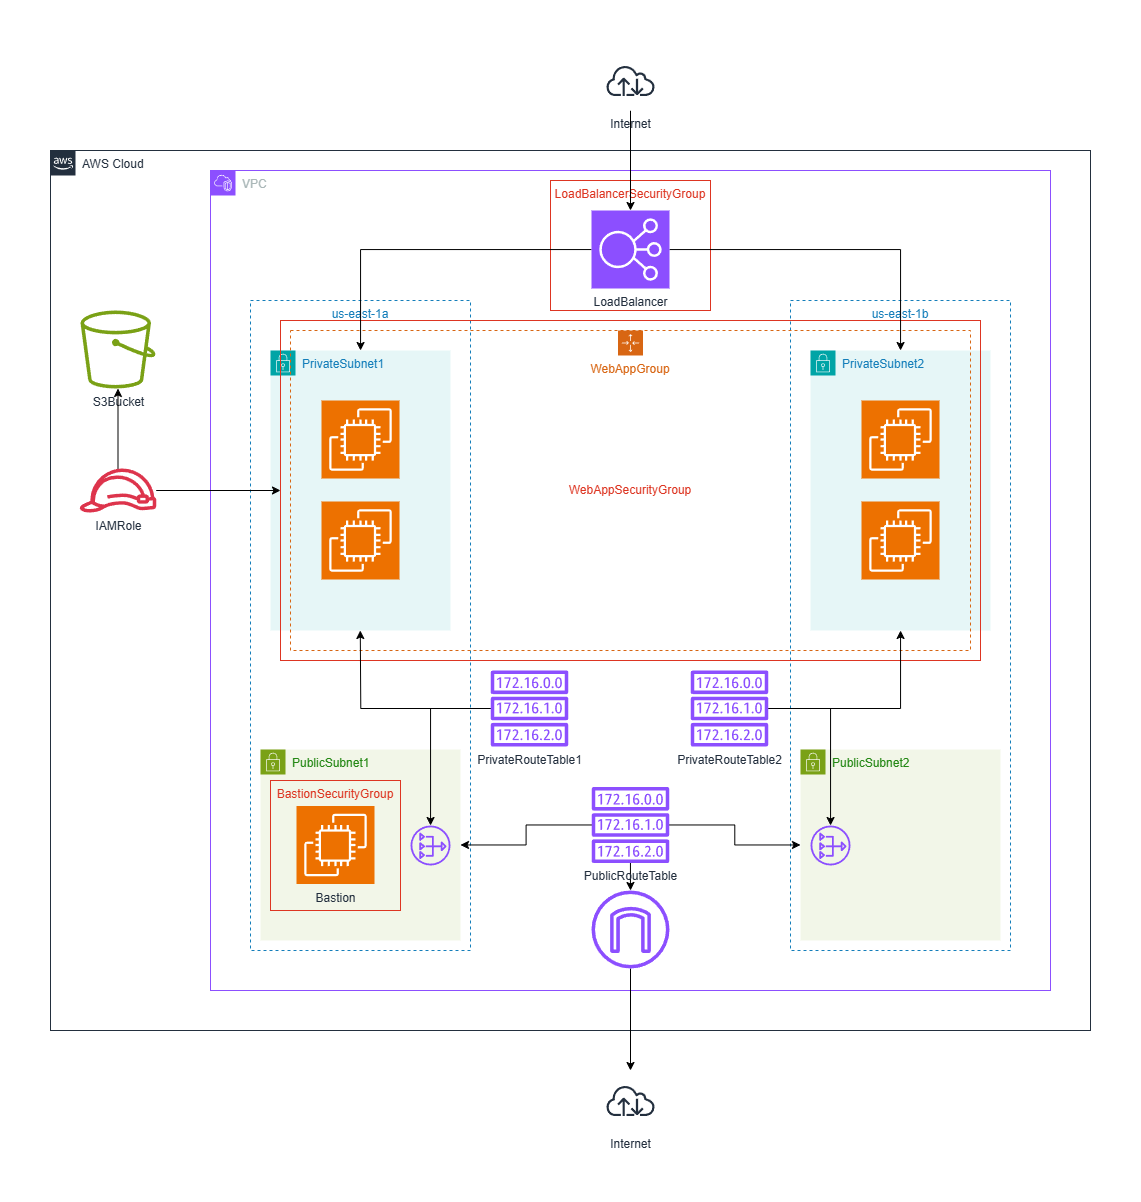

The diagram above was exported from draw.io. Its source (the exported page's mxGraphModel, read from the mxfile embedded in the PNG):
<mxGraphModel dx="2537" dy="1978" grid="1" gridSize="10" guides="1" tooltips="1" connect="1" arrows="1" fold="1" page="1" pageScale="1" pageWidth="850" pageHeight="1100" math="0" shadow="0">
  <root>
    <mxCell id="0" />
    <mxCell id="1" parent="0" />
    <mxCell id="T20UoK6cW2jxZqDjrQB_-6" value="us-east-1a" style="fillColor=none;strokeColor=#147EBA;dashed=1;verticalAlign=top;fontStyle=0;fontColor=#147EBA;whiteSpace=wrap;html=1;container=0;movable=1;resizable=1;rotatable=1;deletable=1;editable=1;locked=0;connectable=1;" parent="1" vertex="1">
      <mxGeometry x="160" y="-10" width="220" height="650" as="geometry" />
    </mxCell>
    <mxCell id="T20UoK6cW2jxZqDjrQB_-9" value="us-east-1b" style="fillColor=none;strokeColor=#147EBA;dashed=1;verticalAlign=top;fontStyle=0;fontColor=#147EBA;whiteSpace=wrap;html=1;movable=1;resizable=1;rotatable=1;deletable=1;editable=1;locked=0;connectable=1;container=0;" parent="1" vertex="1">
      <mxGeometry x="700" y="-10" width="220" height="650" as="geometry" />
    </mxCell>
    <mxCell id="T20UoK6cW2jxZqDjrQB_-5" value="PrivateSubnet2" style="points=[[0,0],[0.25,0],[0.5,0],[0.75,0],[1,0],[1,0.25],[1,0.5],[1,0.75],[1,1],[0.75,1],[0.5,1],[0.25,1],[0,1],[0,0.75],[0,0.5],[0,0.25]];outlineConnect=0;gradientColor=none;html=1;whiteSpace=wrap;fontSize=12;fontStyle=0;container=0;pointerEvents=0;collapsible=0;recursiveResize=0;shape=mxgraph.aws4.group;grIcon=mxgraph.aws4.group_security_group;grStroke=0;strokeColor=#00A4A6;fillColor=#E6F6F7;verticalAlign=top;align=left;spacingLeft=30;fontColor=#147EBA;dashed=0;movable=1;resizable=1;rotatable=1;deletable=1;editable=1;locked=0;connectable=1;" parent="1" vertex="1">
      <mxGeometry x="720" y="40" width="180" height="280" as="geometry" />
    </mxCell>
    <mxCell id="udy5Q7BEa-Rl96ulUhyo-7" value="PrivateSubnet1" style="points=[[0,0],[0.25,0],[0.5,0],[0.75,0],[1,0],[1,0.25],[1,0.5],[1,0.75],[1,1],[0.75,1],[0.5,1],[0.25,1],[0,1],[0,0.75],[0,0.5],[0,0.25]];outlineConnect=0;gradientColor=none;html=1;whiteSpace=wrap;fontSize=12;fontStyle=0;container=0;pointerEvents=0;collapsible=0;recursiveResize=0;shape=mxgraph.aws4.group;grIcon=mxgraph.aws4.group_security_group;grStroke=0;strokeColor=#00A4A6;fillColor=#E6F6F7;verticalAlign=top;align=left;spacingLeft=30;fontColor=#147EBA;dashed=0;movable=1;resizable=1;rotatable=1;deletable=1;editable=1;locked=0;connectable=1;" parent="1" vertex="1">
      <mxGeometry x="180" y="40" width="180" height="280" as="geometry" />
    </mxCell>
    <mxCell id="T20UoK6cW2jxZqDjrQB_-65" value="WebAppSecurityGroup" style="fillColor=none;strokeColor=#DD3522;verticalAlign=middle;fontStyle=0;fontColor=#DD3522;whiteSpace=wrap;html=1;" parent="1" vertex="1">
      <mxGeometry x="190" y="10" width="700" height="340" as="geometry" />
    </mxCell>
    <mxCell id="T20UoK6cW2jxZqDjrQB_-64" value="LoadBalancerSecurityGroup" style="fillColor=none;strokeColor=#DD3522;verticalAlign=top;fontStyle=0;fontColor=#DD3522;whiteSpace=wrap;html=1;horizontal=1;" parent="1" vertex="1">
      <mxGeometry x="460" y="-130" width="160" height="130" as="geometry" />
    </mxCell>
    <mxCell id="udy5Q7BEa-Rl96ulUhyo-1" value="AWS Cloud" style="points=[[0,0],[0.25,0],[0.5,0],[0.75,0],[1,0],[1,0.25],[1,0.5],[1,0.75],[1,1],[0.75,1],[0.5,1],[0.25,1],[0,1],[0,0.75],[0,0.5],[0,0.25]];outlineConnect=0;gradientColor=none;html=1;whiteSpace=wrap;fontSize=12;fontStyle=0;container=0;pointerEvents=0;collapsible=0;recursiveResize=0;shape=mxgraph.aws4.group;grIcon=mxgraph.aws4.group_aws_cloud_alt;strokeColor=#232F3E;fillColor=none;verticalAlign=top;align=left;spacingLeft=30;fontColor=#232F3E;dashed=0;" parent="1" vertex="1">
      <mxGeometry x="-40" y="-160" width="1040" height="880" as="geometry" />
    </mxCell>
    <mxCell id="udy5Q7BEa-Rl96ulUhyo-2" value="VPC" style="points=[[0,0],[0.25,0],[0.5,0],[0.75,0],[1,0],[1,0.25],[1,0.5],[1,0.75],[1,1],[0.75,1],[0.5,1],[0.25,1],[0,1],[0,0.75],[0,0.5],[0,0.25]];outlineConnect=0;gradientColor=none;html=1;whiteSpace=wrap;fontSize=12;fontStyle=0;container=0;pointerEvents=0;collapsible=0;recursiveResize=0;shape=mxgraph.aws4.group;grIcon=mxgraph.aws4.group_vpc2;strokeColor=#8C4FFF;fillColor=none;verticalAlign=top;align=left;spacingLeft=30;fontColor=#AAB7B8;dashed=0;movable=1;resizable=1;rotatable=1;deletable=1;editable=1;locked=0;connectable=1;" parent="1" vertex="1">
      <mxGeometry x="120" y="-140" width="840" height="820" as="geometry" />
    </mxCell>
    <mxCell id="T20UoK6cW2jxZqDjrQB_-25" style="edgeStyle=orthogonalEdgeStyle;rounded=0;orthogonalLoop=1;jettySize=auto;html=1;" parent="1" source="T20UoK6cW2jxZqDjrQB_-12" target="T20UoK6cW2jxZqDjrQB_-14" edge="1">
      <mxGeometry relative="1" as="geometry" />
    </mxCell>
    <mxCell id="T20UoK6cW2jxZqDjrQB_-14" value="Internet" style="sketch=0;outlineConnect=0;fontColor=#232F3E;gradientColor=none;strokeColor=#232F3E;fillColor=#ffffff;dashed=0;verticalLabelPosition=bottom;verticalAlign=top;align=center;html=1;fontSize=12;fontStyle=0;aspect=fixed;shape=mxgraph.aws4.resourceIcon;resIcon=mxgraph.aws4.internet;container=0;" parent="1" vertex="1">
      <mxGeometry x="510" y="760" width="60" height="60" as="geometry" />
    </mxCell>
    <mxCell id="T20UoK6cW2jxZqDjrQB_-41" style="edgeStyle=orthogonalEdgeStyle;rounded=0;orthogonalLoop=1;jettySize=auto;html=1;" parent="1" source="T20UoK6cW2jxZqDjrQB_-39" target="T20UoK6cW2jxZqDjrQB_-12" edge="1">
      <mxGeometry relative="1" as="geometry" />
    </mxCell>
    <mxCell id="udy5Q7BEa-Rl96ulUhyo-5" value="PublicSubnet1" style="points=[[0,0],[0.25,0],[0.5,0],[0.75,0],[1,0],[1,0.25],[1,0.5],[1,0.75],[1,1],[0.75,1],[0.5,1],[0.25,1],[0,1],[0,0.75],[0,0.5],[0,0.25]];outlineConnect=0;gradientColor=none;html=1;whiteSpace=wrap;fontSize=12;fontStyle=0;container=0;pointerEvents=0;collapsible=0;recursiveResize=0;shape=mxgraph.aws4.group;grIcon=mxgraph.aws4.group_security_group;grStroke=0;strokeColor=#7AA116;fillColor=#F2F6E8;verticalAlign=top;align=left;spacingLeft=30;fontColor=#248814;dashed=0;movable=1;resizable=1;rotatable=1;deletable=1;editable=1;locked=0;connectable=1;" parent="1" vertex="1">
      <mxGeometry x="170" y="439" width="200" height="191" as="geometry" />
    </mxCell>
    <mxCell id="T20UoK6cW2jxZqDjrQB_-10" value="WebAppGroup" style="points=[[0,0],[0.25,0],[0.5,0],[0.75,0],[1,0],[1,0.25],[1,0.5],[1,0.75],[1,1],[0.75,1],[0.5,1],[0.25,1],[0,1],[0,0.75],[0,0.5],[0,0.25]];outlineConnect=0;gradientColor=none;html=1;whiteSpace=wrap;fontSize=12;fontStyle=0;container=0;pointerEvents=0;collapsible=0;recursiveResize=0;shape=mxgraph.aws4.groupCenter;grIcon=mxgraph.aws4.group_auto_scaling_group;grStroke=1;strokeColor=#D86613;fillColor=none;verticalAlign=top;align=center;fontColor=#D86613;dashed=1;spacingTop=25;movable=1;resizable=1;rotatable=1;deletable=1;editable=1;locked=0;connectable=1;" parent="1" vertex="1">
      <mxGeometry x="200" y="20" width="680" height="320" as="geometry" />
    </mxCell>
    <mxCell id="T20UoK6cW2jxZqDjrQB_-19" value="" style="sketch=0;points=[[0,0,0],[0.25,0,0],[0.5,0,0],[0.75,0,0],[1,0,0],[0,1,0],[0.25,1,0],[0.5,1,0],[0.75,1,0],[1,1,0],[0,0.25,0],[0,0.5,0],[0,0.75,0],[1,0.25,0],[1,0.5,0],[1,0.75,0]];outlineConnect=0;fontColor=#232F3E;fillColor=#ED7100;strokeColor=#ffffff;dashed=0;verticalLabelPosition=bottom;verticalAlign=top;align=center;html=1;fontSize=12;fontStyle=0;aspect=fixed;shape=mxgraph.aws4.resourceIcon;resIcon=mxgraph.aws4.ec2;container=0;" parent="1" vertex="1">
      <mxGeometry x="231" y="90" width="78" height="78" as="geometry" />
    </mxCell>
    <mxCell id="T20UoK6cW2jxZqDjrQB_-20" value="" style="sketch=0;points=[[0,0,0],[0.25,0,0],[0.5,0,0],[0.75,0,0],[1,0,0],[0,1,0],[0.25,1,0],[0.5,1,0],[0.75,1,0],[1,1,0],[0,0.25,0],[0,0.5,0],[0,0.75,0],[1,0.25,0],[1,0.5,0],[1,0.75,0]];outlineConnect=0;fontColor=#232F3E;fillColor=#ED7100;strokeColor=#ffffff;dashed=0;verticalLabelPosition=bottom;verticalAlign=top;align=center;html=1;fontSize=12;fontStyle=0;aspect=fixed;shape=mxgraph.aws4.resourceIcon;resIcon=mxgraph.aws4.ec2;container=0;" parent="1" vertex="1">
      <mxGeometry x="231" y="191" width="78" height="78" as="geometry" />
    </mxCell>
    <mxCell id="T20UoK6cW2jxZqDjrQB_-21" value="" style="sketch=0;points=[[0,0,0],[0.25,0,0],[0.5,0,0],[0.75,0,0],[1,0,0],[0,1,0],[0.25,1,0],[0.5,1,0],[0.75,1,0],[1,1,0],[0,0.25,0],[0,0.5,0],[0,0.75,0],[1,0.25,0],[1,0.5,0],[1,0.75,0]];outlineConnect=0;fontColor=#232F3E;fillColor=#ED7100;strokeColor=#ffffff;dashed=0;verticalLabelPosition=bottom;verticalAlign=top;align=center;html=1;fontSize=12;fontStyle=0;aspect=fixed;shape=mxgraph.aws4.resourceIcon;resIcon=mxgraph.aws4.ec2;container=0;" parent="1" vertex="1">
      <mxGeometry x="771" y="90" width="78" height="78" as="geometry" />
    </mxCell>
    <mxCell id="T20UoK6cW2jxZqDjrQB_-22" value="" style="sketch=0;points=[[0,0,0],[0.25,0,0],[0.5,0,0],[0.75,0,0],[1,0,0],[0,1,0],[0.25,1,0],[0.5,1,0],[0.75,1,0],[1,1,0],[0,0.25,0],[0,0.5,0],[0,0.75,0],[1,0.25,0],[1,0.5,0],[1,0.75,0]];outlineConnect=0;fontColor=#232F3E;fillColor=#ED7100;strokeColor=#ffffff;dashed=0;verticalLabelPosition=bottom;verticalAlign=top;align=center;html=1;fontSize=12;fontStyle=0;aspect=fixed;shape=mxgraph.aws4.resourceIcon;resIcon=mxgraph.aws4.ec2;container=0;" parent="1" vertex="1">
      <mxGeometry x="771" y="191" width="78" height="78" as="geometry" />
    </mxCell>
    <mxCell id="T20UoK6cW2jxZqDjrQB_-4" value="PublicSubnet2" style="points=[[0,0],[0.25,0],[0.5,0],[0.75,0],[1,0],[1,0.25],[1,0.5],[1,0.75],[1,1],[0.75,1],[0.5,1],[0.25,1],[0,1],[0,0.75],[0,0.5],[0,0.25]];outlineConnect=0;gradientColor=none;html=1;whiteSpace=wrap;fontSize=12;fontStyle=0;container=0;pointerEvents=0;collapsible=0;recursiveResize=0;shape=mxgraph.aws4.group;grIcon=mxgraph.aws4.group_security_group;grStroke=0;strokeColor=#7AA116;fillColor=#F2F6E8;verticalAlign=top;align=left;spacingLeft=30;fontColor=#248814;dashed=0;movable=1;resizable=1;rotatable=1;deletable=1;editable=1;locked=0;connectable=1;" parent="1" vertex="1">
      <mxGeometry x="710" y="439" width="200" height="191" as="geometry" />
    </mxCell>
    <mxCell id="T20UoK6cW2jxZqDjrQB_-42" style="edgeStyle=orthogonalEdgeStyle;rounded=0;orthogonalLoop=1;jettySize=auto;html=1;" parent="1" source="T20UoK6cW2jxZqDjrQB_-39" target="T20UoK6cW2jxZqDjrQB_-4" edge="1">
      <mxGeometry relative="1" as="geometry" />
    </mxCell>
    <mxCell id="T20UoK6cW2jxZqDjrQB_-43" style="edgeStyle=orthogonalEdgeStyle;rounded=0;orthogonalLoop=1;jettySize=auto;html=1;" parent="1" source="T20UoK6cW2jxZqDjrQB_-39" target="udy5Q7BEa-Rl96ulUhyo-5" edge="1">
      <mxGeometry relative="1" as="geometry" />
    </mxCell>
    <mxCell id="T20UoK6cW2jxZqDjrQB_-39" value="PublicRouteTable" style="sketch=0;outlineConnect=0;fontColor=#232F3E;gradientColor=none;fillColor=#8C4FFF;strokeColor=none;dashed=0;verticalLabelPosition=bottom;verticalAlign=top;align=center;html=1;fontSize=12;fontStyle=0;aspect=fixed;pointerEvents=1;shape=mxgraph.aws4.route_table;container=0;" parent="1" vertex="1">
      <mxGeometry x="501" y="476.5" width="78" height="76" as="geometry" />
    </mxCell>
    <mxCell id="T20UoK6cW2jxZqDjrQB_-47" style="edgeStyle=orthogonalEdgeStyle;rounded=0;orthogonalLoop=1;jettySize=auto;html=1;" parent="1" edge="1" source="T20UoK6cW2jxZqDjrQB_-44">
      <mxGeometry relative="1" as="geometry">
        <mxPoint x="399.9988832133736" y="397.9999999999998" as="sourcePoint" />
        <mxPoint x="269.77" y="320" as="targetPoint" />
      </mxGeometry>
    </mxCell>
    <mxCell id="T20UoK6cW2jxZqDjrQB_-53" style="edgeStyle=orthogonalEdgeStyle;rounded=0;orthogonalLoop=1;jettySize=auto;html=1;" parent="1" source="T20UoK6cW2jxZqDjrQB_-44" target="T20UoK6cW2jxZqDjrQB_-15" edge="1">
      <mxGeometry relative="1" as="geometry" />
    </mxCell>
    <mxCell id="T20UoK6cW2jxZqDjrQB_-44" value="PrivateRouteTable1" style="sketch=0;outlineConnect=0;fontColor=#232F3E;gradientColor=none;fillColor=#8C4FFF;strokeColor=none;dashed=0;verticalLabelPosition=bottom;verticalAlign=top;align=center;html=1;fontSize=12;fontStyle=0;aspect=fixed;pointerEvents=1;shape=mxgraph.aws4.route_table;container=0;" parent="1" vertex="1">
      <mxGeometry x="400" y="360" width="78" height="76" as="geometry" />
    </mxCell>
    <mxCell id="T20UoK6cW2jxZqDjrQB_-48" style="edgeStyle=orthogonalEdgeStyle;rounded=0;orthogonalLoop=1;jettySize=auto;html=1;" parent="1" source="T20UoK6cW2jxZqDjrQB_-46" target="T20UoK6cW2jxZqDjrQB_-5" edge="1">
      <mxGeometry relative="1" as="geometry" />
    </mxCell>
    <mxCell id="T20UoK6cW2jxZqDjrQB_-54" style="edgeStyle=orthogonalEdgeStyle;rounded=0;orthogonalLoop=1;jettySize=auto;html=1;" parent="1" source="T20UoK6cW2jxZqDjrQB_-46" target="T20UoK6cW2jxZqDjrQB_-16" edge="1">
      <mxGeometry relative="1" as="geometry" />
    </mxCell>
    <mxCell id="T20UoK6cW2jxZqDjrQB_-46" value="PrivateRouteTable2" style="sketch=0;outlineConnect=0;fontColor=#232F3E;gradientColor=none;fillColor=#8C4FFF;strokeColor=none;dashed=0;verticalLabelPosition=bottom;verticalAlign=top;align=center;html=1;fontSize=12;fontStyle=0;aspect=fixed;pointerEvents=1;shape=mxgraph.aws4.route_table;container=0;" parent="1" vertex="1">
      <mxGeometry x="600" y="360" width="78" height="76" as="geometry" />
    </mxCell>
    <mxCell id="T20UoK6cW2jxZqDjrQB_-61" style="edgeStyle=orthogonalEdgeStyle;rounded=0;orthogonalLoop=1;jettySize=auto;html=1;" parent="1" source="T20UoK6cW2jxZqDjrQB_-56" target="udy5Q7BEa-Rl96ulUhyo-7" edge="1">
      <mxGeometry relative="1" as="geometry" />
    </mxCell>
    <mxCell id="T20UoK6cW2jxZqDjrQB_-62" style="edgeStyle=orthogonalEdgeStyle;rounded=0;orthogonalLoop=1;jettySize=auto;html=1;" parent="1" source="T20UoK6cW2jxZqDjrQB_-56" target="T20UoK6cW2jxZqDjrQB_-5" edge="1">
      <mxGeometry relative="1" as="geometry" />
    </mxCell>
    <mxCell id="T20UoK6cW2jxZqDjrQB_-56" value="LoadBalancer" style="sketch=0;points=[[0,0,0],[0.25,0,0],[0.5,0,0],[0.75,0,0],[1,0,0],[0,1,0],[0.25,1,0],[0.5,1,0],[0.75,1,0],[1,1,0],[0,0.25,0],[0,0.5,0],[0,0.75,0],[1,0.25,0],[1,0.5,0],[1,0.75,0]];outlineConnect=0;fontColor=#232F3E;fillColor=#8C4FFF;strokeColor=#ffffff;dashed=0;verticalLabelPosition=bottom;verticalAlign=top;align=center;html=1;fontSize=12;fontStyle=0;aspect=fixed;shape=mxgraph.aws4.resourceIcon;resIcon=mxgraph.aws4.elastic_load_balancing;container=0;" parent="1" vertex="1">
      <mxGeometry x="501" y="-100" width="78" height="78" as="geometry" />
    </mxCell>
    <mxCell id="T20UoK6cW2jxZqDjrQB_-60" style="edgeStyle=orthogonalEdgeStyle;rounded=0;orthogonalLoop=1;jettySize=auto;html=1;" parent="1" source="T20UoK6cW2jxZqDjrQB_-58" target="T20UoK6cW2jxZqDjrQB_-56" edge="1">
      <mxGeometry relative="1" as="geometry" />
    </mxCell>
    <mxCell id="T20UoK6cW2jxZqDjrQB_-58" value="Internet" style="sketch=0;outlineConnect=0;fontColor=#232F3E;gradientColor=none;strokeColor=#232F3E;fillColor=#ffffff;dashed=0;verticalLabelPosition=bottom;verticalAlign=top;align=center;html=1;fontSize=12;fontStyle=0;aspect=fixed;shape=mxgraph.aws4.resourceIcon;resIcon=mxgraph.aws4.internet;container=0;" parent="1" vertex="1">
      <mxGeometry x="510" y="-260" width="60" height="60" as="geometry" />
    </mxCell>
    <mxCell id="T20UoK6cW2jxZqDjrQB_-34" value="S3Bucket" style="sketch=0;outlineConnect=0;fontColor=#232F3E;gradientColor=none;fillColor=#7AA116;strokeColor=none;dashed=0;verticalLabelPosition=bottom;verticalAlign=top;align=center;html=1;fontSize=12;fontStyle=0;aspect=fixed;pointerEvents=1;shape=mxgraph.aws4.bucket;container=0;" parent="1" vertex="1">
      <mxGeometry x="-10" width="75" height="78" as="geometry" />
    </mxCell>
    <mxCell id="T20UoK6cW2jxZqDjrQB_-12" value="" style="sketch=0;outlineConnect=0;fontColor=#232F3E;gradientColor=none;fillColor=#8C4FFF;strokeColor=none;dashed=0;verticalLabelPosition=bottom;verticalAlign=top;align=center;html=1;fontSize=12;fontStyle=0;aspect=fixed;pointerEvents=1;shape=mxgraph.aws4.internet_gateway;container=0;" parent="1" vertex="1">
      <mxGeometry x="501" y="580" width="78" height="78" as="geometry" />
    </mxCell>
    <mxCell id="T20UoK6cW2jxZqDjrQB_-15" value="" style="sketch=0;outlineConnect=0;fontColor=#232F3E;gradientColor=none;fillColor=#8C4FFF;strokeColor=none;dashed=0;verticalLabelPosition=bottom;verticalAlign=top;align=center;html=1;fontSize=12;fontStyle=0;aspect=fixed;pointerEvents=1;shape=mxgraph.aws4.nat_gateway;movable=1;resizable=1;rotatable=1;deletable=1;editable=1;locked=0;connectable=1;container=0;" parent="1" vertex="1">
      <mxGeometry x="320" y="515" width="40" height="40" as="geometry" />
    </mxCell>
    <mxCell id="T20UoK6cW2jxZqDjrQB_-16" value="" style="sketch=0;outlineConnect=0;fontColor=#232F3E;gradientColor=none;fillColor=#8C4FFF;strokeColor=none;dashed=0;verticalLabelPosition=bottom;verticalAlign=top;align=center;html=1;fontSize=12;fontStyle=0;aspect=fixed;pointerEvents=1;shape=mxgraph.aws4.nat_gateway;movable=1;resizable=1;rotatable=1;deletable=1;editable=1;locked=0;connectable=1;container=0;" parent="1" vertex="1">
      <mxGeometry x="720" y="515" width="40" height="40" as="geometry" />
    </mxCell>
    <mxCell id="T20UoK6cW2jxZqDjrQB_-68" style="edgeStyle=orthogonalEdgeStyle;rounded=0;orthogonalLoop=1;jettySize=auto;html=1;" parent="1" source="T20UoK6cW2jxZqDjrQB_-66" target="T20UoK6cW2jxZqDjrQB_-34" edge="1">
      <mxGeometry relative="1" as="geometry" />
    </mxCell>
    <mxCell id="T20UoK6cW2jxZqDjrQB_-70" style="edgeStyle=orthogonalEdgeStyle;rounded=0;orthogonalLoop=1;jettySize=auto;html=1;" parent="1" source="T20UoK6cW2jxZqDjrQB_-66" target="T20UoK6cW2jxZqDjrQB_-65" edge="1">
      <mxGeometry relative="1" as="geometry" />
    </mxCell>
    <mxCell id="T20UoK6cW2jxZqDjrQB_-66" value="IAMRole" style="sketch=0;outlineConnect=0;fontColor=#232F3E;gradientColor=none;fillColor=#DD344C;strokeColor=none;dashed=0;verticalLabelPosition=bottom;verticalAlign=top;align=center;html=1;fontSize=12;fontStyle=0;aspect=fixed;pointerEvents=1;shape=mxgraph.aws4.role;" parent="1" vertex="1">
      <mxGeometry x="-11.5" y="158" width="78" height="44" as="geometry" />
    </mxCell>
    <mxCell id="OJoJCZC9tSYg-qbiLn-1-4" value="BastionSecurityGroup" style="fillColor=none;strokeColor=#DD3522;verticalAlign=top;fontStyle=0;fontColor=#DD3522;whiteSpace=wrap;html=1;" vertex="1" parent="1">
      <mxGeometry x="180" y="470" width="130" height="130" as="geometry" />
    </mxCell>
    <mxCell id="OJoJCZC9tSYg-qbiLn-1-3" value="Bastion" style="sketch=0;points=[[0,0,0],[0.25,0,0],[0.5,0,0],[0.75,0,0],[1,0,0],[0,1,0],[0.25,1,0],[0.5,1,0],[0.75,1,0],[1,1,0],[0,0.25,0],[0,0.5,0],[0,0.75,0],[1,0.25,0],[1,0.5,0],[1,0.75,0]];outlineConnect=0;fontColor=#232F3E;fillColor=#ED7100;strokeColor=#ffffff;dashed=0;verticalLabelPosition=bottom;verticalAlign=top;align=center;html=1;fontSize=12;fontStyle=0;aspect=fixed;shape=mxgraph.aws4.resourceIcon;resIcon=mxgraph.aws4.ec2;container=0;" vertex="1" parent="1">
      <mxGeometry x="206" y="495.5" width="78" height="78" as="geometry" />
    </mxCell>
  </root>
</mxGraphModel>